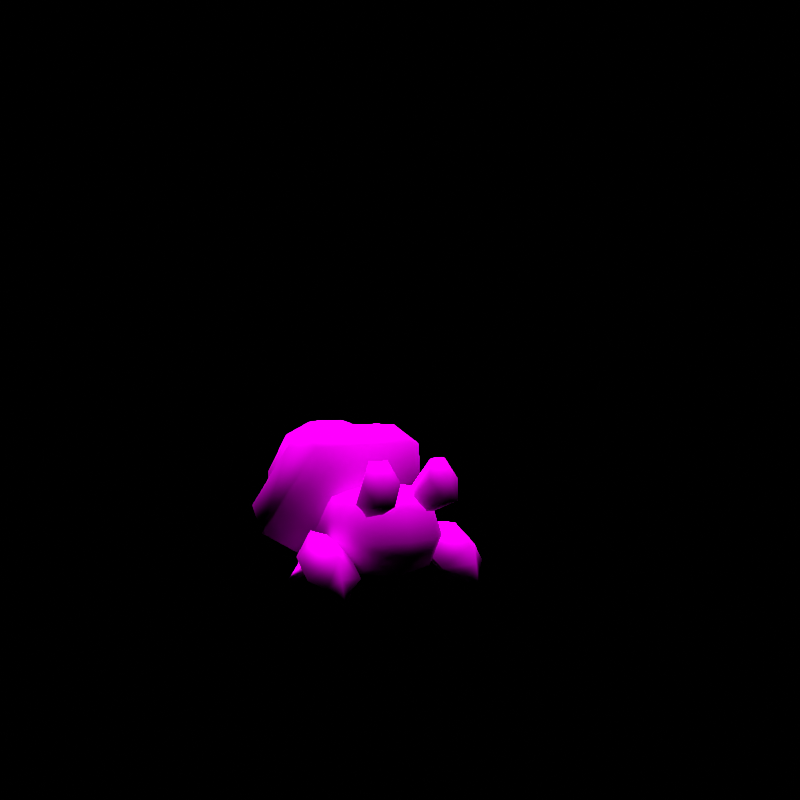# Source: rumble-dwebble.blend  (saved by Blender 3.6.11; exported with 4.5.12 LTS)
import bpy
from mathutils import Matrix  # noqa: F401  (used for matrix-valued properties, if any)

bpy.ops.wm.read_factory_settings(use_empty=True)
scene = bpy.context.scene
scene.name = 'regice'

# ---- collections
col_don_t_render_me = bpy.data.collections.new("Don't Render Me"); scene.collection.children.link(col_don_t_render_me)

# ---- images (referenced by path relative to the original .blend; pixels are not part of the script)
import os
ASSET_DIR = os.environ.get("B2B_ASSET_DIR", "")  # directory of the original .blend (textures are referenced by path, not embedded)
HERE = os.path.dirname(os.path.abspath(__file__))  # packed textures are extracted next to this script under _unpacked/

def load_image(name, relpath, width, height, colorspace="sRGB"):
    """Load a texture the original file referenced (path relative to the .blend, or extracted next to this script)."""
    p = next((c for c in (os.path.join(HERE, relpath), os.path.join(ASSET_DIR, relpath)) if relpath and os.path.exists(c)), "")
    if p:
        img = bpy.data.images.load(p, check_existing=True)
        img.name = name
    else:  # same state as the original file: an image datablock whose file is absent (Cycles renders it pink)
        img = bpy.data.images.new(name, width, height)
        img.source = "FILE"
        img.filepath = "//" + (relpath or name)
    img.colorspace_settings.name = colorspace
    return img
img_isizumai_body_c_png = load_image('ISIZUMAI_body_C.png', 'ISIZUMAI_body_C.png', 1024, 1024, 'sRGB')
img_isizumai_eye_c_png = load_image('ISIZUMAI_eye_C.png', 'ISIZUMAI_eye_C.png', 1024, 1024, 'sRGB')

# ---- materials (node trees are filled in below, after node groups)
mat_pii_isizumai_body_png = bpy.data.materials.new('Pii_ISIZUMAI_body.png')
mat_pii_isizumai_body_png.use_transparent_shadow = False
mat_pii_isizumai_body_png.diffuse_color = (0.5, 0.5, 0.5, 1.0)
mat_pii_isizumai_body_png.roughness = 0.5528
mat_pii_isizumai_body_png.specular_intensity = 1.0
mat_pii_isizumai_eye_png = bpy.data.materials.new('Pii_ISIZUMAI_eye.png')
mat_pii_isizumai_eye_png.use_transparent_shadow = False
mat_pii_isizumai_eye_png.diffuse_color = (0.5, 0.5, 0.5, 1.0)
mat_pii_isizumai_eye_png.roughness = 0.5528
mat_pii_isizumai_eye_png.specular_intensity = 1.0

# ---- material node trees
mat_pii_isizumai_body_png.use_nodes = True; mat_pii_isizumai_body_png.node_tree.nodes.clear()
_N = mat_pii_isizumai_body_png.node_tree.nodes; _L = mat_pii_isizumai_body_png.node_tree.links
n0 = _N.new('ShaderNodeOutputMaterial'); n0.name = 'Material Output'; n0.location = (300, 300)
n1 = _N.new('ShaderNodeBsdfPrincipled'); n1.name = 'Principled BSDF'; n1.location = (10, 300)
n1.distribution = 'GGX'
n1.subsurface_method = 'BURLEY'
n1.inputs[2].default_value = 0.0
n1.inputs[3].default_value = 1.45
n1.inputs[13].default_value = 0.0
n1.inputs[27].default_value = (0.0, 0.0, 0.0, 1.0)
n1.inputs[28].default_value = 1.0
n2 = _N.new('ShaderNodeTexImage'); n2.name = 'Image Texture'; n2.location = (-300, 600)
n2.image = img_isizumai_body_c_png
n2.interpolation = 'Closest'
n2.extension = 'MIRROR'
_L.new(n1.outputs[0], n0.inputs[0])
_L.new(n2.outputs[0], n1.inputs[0])
n0.is_active_output = True
mat_pii_isizumai_eye_png.use_nodes = True; mat_pii_isizumai_eye_png.node_tree.nodes.clear()
_N = mat_pii_isizumai_eye_png.node_tree.nodes; _L = mat_pii_isizumai_eye_png.node_tree.links
n0 = _N.new('ShaderNodeOutputMaterial'); n0.name = 'Material Output'; n0.location = (300, 300)
n1 = _N.new('ShaderNodeBsdfPrincipled'); n1.name = 'Principled BSDF'; n1.location = (10, 300)
n1.distribution = 'GGX'
n1.subsurface_method = 'BURLEY'
n1.inputs[2].default_value = 0.0
n1.inputs[3].default_value = 1.45
n1.inputs[13].default_value = 0.0
n1.inputs[27].default_value = (0.0, 0.0, 0.0, 1.0)
n1.inputs[28].default_value = 1.0
n2 = _N.new('ShaderNodeTexImage'); n2.name = 'Image Texture'; n2.location = (-300, 600)
n2.image = img_isizumai_eye_c_png
n2.interpolation = 'Closest'
n2.extension = 'MIRROR'
_L.new(n1.outputs[0], n0.inputs[0])
_L.new(n2.outputs[0], n1.inputs[0])
n0.is_active_output = True

# ---- world
world_world = bpy.data.worlds.new('World'); scene.world = world_world
world_world.use_nodes = True; world_world.node_tree.nodes.clear()
_N = world_world.node_tree.nodes; _L = world_world.node_tree.links
n0 = _N.new('ShaderNodeOutputWorld'); n0.name = 'World Output'; n0.location = (300, 300)
n1 = _N.new('ShaderNodeBackground'); n1.name = 'Background'; n1.location = (10, 300)
n1.inputs[0].default_value = (0.05088, 0.05088, 0.05088, 1.0)
n1.inputs[1].default_value = 0.0
_L.new(n1.outputs[0], n0.inputs[0])
n0.is_active_output = True
world_world.color = (0.05088, 0.05088, 0.05088)
world_world.use_sun_shadow = False
world_world.sun_shadow_jitter_overblur = 0.0

# ---- cameras
cam_camera = bpy.data.cameras.new('Camera')
cam_camera.clip_end = 2e+04

# ---- lights
light_sun = bpy.data.lights.new('Sun', 'SUN')
light_sun.specular_factor = 0.0
light_sun.transmission_factor = 0.0
light_sun.use_shadow = False
light_sun.angle = 0.7854
light_sun.energy = 5.0
light_sun.shadow_soft_size = 0.25

# ---- meshes
me_isizumai = bpy.data.meshes.new('ISIZUMAI')
me_isizumai.from_pydata([(0.1431, -0.1196, 0.1434), (0.08497, -0.01722, 0.08074), (0.1141, -0.01722, 0.1434), (0.1021, -0.1196, 0.05562), (0.08497, -0.01722, 0.232), (0.09249, -0.1889, 0.0697), (0.1021, -0.1196, 0.2572), (0.1268, -0.1889, 0.1434), (0.09249, -0.1889, 0.2431), (0.0, -0.1196, 0.03826), (0.0, -0.01722, 0.06338), (0.0663, -0.2247, 0.2046), (0.0, -0.1889, 0.05234), (0.0663, -0.2333, 0.1082), (0.08244, -0.2334, 0.1434), (0.0, -0.2333, 0.09081), (0.0, 0.0998, 0.1326), (0.08443, 0.0998, 0.1323), (-0.08497, -0.01722, 0.08074), (-0.08443, 0.0998, 0.1323), (0.0, -0.01722, 0.2494), (-0.08497, -0.01722, 0.232), (-0.1141, -0.01722, 0.1434), (-0.1431, -0.1196, 0.1434), (-0.1021, -0.1196, 0.05562), (-0.09249, -0.1889, 0.0697), (-0.1268, -0.1889, 0.1434), (-0.1021, -0.1196, 0.2572), (-0.09249, -0.1889, 0.2431), (-0.0663, -0.2247, 0.2046), (-0.0663, -0.2333, 0.1082), (-0.08244, -0.2333, 0.1434), (0.0, -0.2496, 0.1434), (0.0, 0.2459, 0.3254), (0.03824, 0.2823, 0.2071), (-0.03824, 0.2823, 0.2071), (0.1384, 0.2378, 0.2761), (-0.1384, 0.2378, 0.2761), (0.1091, 0.1896, 0.3755), (-0.1091, 0.1896, 0.3755), (0.04727, 0.1705, 0.4102), (-0.04727, 0.1705, 0.4102), (8.925e-05, 0.2331, 0.1388), (0.1656, 0.182, 0.2315), (-0.1654, 0.182, 0.2315), (2.315e-05, 0.2274, 0.07593), (0.2219, 0.1589, 0.2003), (-0.2218, 0.1589, 0.2003), (-0.1022, 0.09932, 0.3817), (-0.1702, 0.06102, 0.3525), (-0.1371, 0.04807, 0.4015), (-0.07373, 0.03122, 0.4066), (0.07373, 0.03122, 0.4066), (0.1024, 0.09932, 0.3817), (-0.1475, -0.05546, 0.3588), (0.1371, 0.04807, 0.4015), (0.1475, -0.05546, 0.3588), (0.1702, 0.06102, 0.3525), (0.04622, -0.01904, 0.1247), (0.1135, -0.2761, 0.2366), (0.06709, -0.2839, 0.2366), (0.0401, -0.2656, 0.288), (0.05956, -0.2394, 0.3394), (0.106, -0.2315, 0.3394), (0.133, -0.2499, 0.288), (-0.04618, -0.01876, 0.1245), (-0.06709, -0.2839, 0.2366), (-0.1135, -0.2761, 0.2366), (-0.0401, -0.2656, 0.288), (-0.05956, -0.2394, 0.3394), (-0.106, -0.2315, 0.3394), (-0.133, -0.2499, 0.288), (0.204, 0.03477, -0.00468), (0.1457, 0.02929, 0.05155), (0.1399, 0.06324, 0.05133), (0.1432, -0.0049, 0.04814), (0.1544, 0.02893, 0.06825), (-0.204, 0.03477, -0.00468), (-0.1399, 0.06324, 0.05133), (-0.1457, 0.02929, 0.05155), (-0.1544, 0.02893, 0.06825), (-0.1432, -0.0049, 0.04814), (0.0, -0.1196, 0.2745), (0.0, -0.1889, 0.2604), (0.0, -0.2247, 0.222), (0.1142, -0.2125, 0.06354), (0.1801, -0.2176, 0.02276), (0.1539, -0.2381, 0.04716), (0.1718, -0.1674, 0.00985), (0.1881, -0.2501, 0.07501), (0.1895, -0.239, 0.1248), (0.2143, -0.2296, 0.05061), (0.2471, -0.1939, 0.07112), (0.1064, -0.1426, 0.1056), (0.1816, -0.1691, 0.1668), (0.1639, -0.09758, 0.05187), (0.2392, -0.124, 0.1131), (-0.1142, -0.2125, 0.06354), (-0.1801, -0.2176, 0.02276), (-0.1718, -0.1674, 0.00985), (-0.1539, -0.2381, 0.04716), (-0.1881, -0.2501, 0.07501), (-0.1895, -0.239, 0.1248), (-0.2143, -0.2296, 0.05061), (-0.2471, -0.1939, 0.07112), (-0.1064, -0.1426, 0.1056), (-0.1816, -0.1691, 0.1668), (-0.1639, -0.09758, 0.05187), (-0.2392, -0.124, 0.1131), (0.0, 0.0108, 0.1822), (-0.2386, 0.06375, 0.1424), (0.0, 0.1374, 0.008652), (0.2386, 0.06375, 0.1424), (0.0533, 0.02455, 0.07125), (-0.0533, 0.02455, 0.07125), (0.1863, -0.2685, -0.001175), (0.1633, -0.05008, 0.1594), (-0.1863, -0.2685, -0.001175), (-0.1633, -0.05008, 0.1594), (0.08889, -0.2715, 0.2975), (-0.08889, -0.2715, 0.2975)], [], [(0, 1, 2), (0, 3, 1), (0, 2, 4), (0, 5, 3), (0, 4, 6), (0, 7, 5), (0, 6, 8), (0, 8, 7), (1, 3, 9), (1, 9, 10), (3, 5, 9), (8, 11, 7), (5, 12, 9), (5, 7, 13), (5, 13, 12), (11, 14, 7), (7, 14, 13), (12, 13, 15), (16, 1, 10), (16, 17, 1), (16, 10, 18), (16, 4, 17), (16, 18, 19), (16, 20, 4), (16, 19, 21), (16, 21, 20), (1, 17, 2), (2, 17, 4), (18, 22, 19), (19, 22, 21), (23, 18, 24), (23, 22, 18), (23, 24, 25), (23, 21, 22), (23, 25, 26), (23, 27, 21), (23, 26, 28), (23, 28, 27), (18, 9, 24), (18, 10, 9), (24, 9, 25), (26, 29, 28), (26, 25, 30), (26, 31, 29), (26, 30, 31), (9, 12, 25), (25, 12, 30), (29, 31, 32), (12, 15, 30), (32, 14, 11), (33, 34, 35), (33, 36, 34), (33, 35, 37), (33, 38, 36), (33, 37, 39), (33, 40, 38), (33, 39, 41), (33, 41, 40), (34, 42, 35), (34, 36, 43), (34, 43, 42), (37, 35, 44), (35, 42, 44), (43, 45, 42), (43, 46, 45), (42, 45, 44), (45, 47, 44), (48, 49, 50), (48, 44, 49), (48, 50, 51), (48, 51, 52), (48, 52, 53), (48, 53, 40), (48, 40, 41), (48, 41, 39), (44, 47, 49), (50, 54, 51), (52, 55, 53), (52, 51, 56), (52, 56, 55), (56, 51, 54), (40, 53, 38), (55, 57, 53), (57, 43, 53), (57, 46, 43), (58, 59, 60), (58, 60, 61), (58, 61, 62), (58, 62, 63), (58, 63, 64), (58, 64, 59), (65, 66, 67), (65, 68, 66), (65, 69, 68), (65, 70, 69), (65, 71, 70), (65, 67, 71), (72, 73, 74), (72, 75, 73), (72, 74, 76), (72, 76, 75), (77, 78, 79), (77, 80, 78), (77, 79, 81), (77, 81, 80), (82, 4, 20), (82, 6, 4), (82, 8, 6), (82, 83, 8), (83, 11, 8), (83, 84, 11), (84, 32, 11), (32, 13, 14), (32, 15, 13), (32, 30, 15), (32, 31, 30), (82, 21, 27), (82, 20, 21), (82, 27, 28), (82, 28, 83), (28, 29, 83), (29, 84, 83), (29, 32, 84), (85, 86, 87), (85, 88, 86), (85, 87, 89), (85, 89, 90), (89, 91, 90), (91, 92, 90), (91, 88, 92), (91, 86, 88), (93, 85, 90), (93, 88, 85), (93, 90, 94), (93, 95, 88), (90, 92, 94), (92, 96, 94), (92, 95, 96), (92, 88, 95), (97, 98, 99), (97, 100, 98), (97, 101, 100), (97, 102, 101), (102, 103, 101), (102, 104, 103), (104, 99, 103), (99, 98, 103), (105, 102, 97), (105, 106, 102), (105, 97, 99), (105, 99, 107), (106, 104, 102), (106, 108, 104), (108, 107, 104), (107, 99, 104), (109, 110, 111), (109, 54, 110), (109, 56, 54), (109, 112, 56), (109, 111, 112), (57, 55, 56), (57, 56, 112), (57, 112, 46), (112, 111, 46), (111, 45, 46), (49, 54, 50), (49, 110, 54), (49, 47, 110), (47, 111, 110), (47, 45, 111), (113, 74, 73), (113, 73, 75), (113, 75, 76), (113, 76, 74), (114, 79, 78), (114, 81, 79), (114, 80, 81), (114, 78, 80), (115, 87, 86), (115, 89, 87), (115, 91, 89), (115, 86, 91), (116, 95, 93), (116, 93, 94), (116, 94, 96), (116, 96, 95), (117, 98, 100), (117, 100, 101), (117, 101, 103), (117, 103, 98), (118, 105, 107), (118, 106, 105), (118, 108, 106), (118, 107, 108), (44, 39, 37), (44, 48, 39), (38, 43, 36), (38, 53, 43), (60, 59, 119), (61, 60, 119), (62, 61, 119), (63, 62, 119), (64, 63, 119), (59, 64, 119), (66, 120, 67), (68, 120, 66), (69, 120, 68), (70, 120, 69), (71, 120, 70), (67, 120, 71)])
me_isizumai.polygons.foreach_set('use_smooth', [True] * 210)
me_isizumai.polygons.foreach_set('material_index', [0, 0, 0, 0, 0, 0, 0, 0, 0, 0, 0, 0, 0, 0, 0, 0, 0, 0, 0, 0, 0, 0, 0, 0, 0, 0, 0, 0, 0, 0, 0, 0, 0, 0, 0, 0, 0, 0, 0, 0, 0, 0, 0, 0, 0, 0, 0, 0, 0, 0, 0, 0, 0, 0, 0, 0, 0, 0, 0, 0, 0, 0, 0, 0, 0, 0, 0, 0, 0, 0, 0, 0, 0, 0, 0, 0, 0, 0, 0, 0, 0, 0, 0, 0, 0, 0, 0, 0, 0, 0, 0, 0, 0, 0, 0, 0, 0, 0, 0, 0, 0, 0, 0, 0, 0, 0, 0, 0, 0, 0, 0, 0, 0, 0, 0, 0, 0, 0, 0, 0, 0, 0, 0, 0, 0, 0, 0, 0, 0, 0, 0, 0, 0, 0, 0, 0, 0, 0, 0, 0, 0, 0, 0, 0, 0, 0, 0, 0, 0, 0, 0, 0, 0, 0, 0, 0, 0, 0, 0, 0, 0, 0, 0, 0, 0, 0, 0, 0, 0, 0, 0, 0, 0, 0, 0, 0, 0, 0, 0, 0, 0, 0, 0, 0, 0, 0, 0, 0, 0, 0, 0, 0, 0, 0, 0, 0, 0, 0, 1, 1, 1, 1, 1, 1, 1, 1, 1, 1, 1, 1])
_uv = me_isizumai.uv_layers.new(name='Float2')
_uv.uv.foreach_set('vector', [0.4161, 0.1391, 0.4974, 0.05782, 0.4974, 0.1391, 0.4161, 0.1391, 0.4161, 0.05781, 0.4974, 0.05782, 0.4161, 0.1391, 0.4974, 0.1391, 0.4973, 0.2203, 0.4161, 0.1391, 0.3349, 0.0578, 0.4161, 0.05781, 0.4161, 0.1391, 0.4973, 0.2203, 0.4161, 0.2203, 0.4161, 0.1391, 0.3348, 0.1391, 0.3349, 0.0578, 0.4161, 0.1391, 0.4161, 0.2203, 0.3348, 0.2203, 0.4161, 0.1391, 0.3348, 0.2203, 0.3348, 0.1391, 0.4974, 0.05782, 0.4161, 0.05781, 0.4161, 0.01718, 0.4974, 0.05782, 0.4161, 0.01718, 0.4974, 0.0172, 0.4161, 0.05781, 0.3349, 0.0578, 0.4161, 0.01718, 0.3348, 0.2203, 0.2536, 0.2203, 0.3348, 0.1391, 0.3349, 0.0578, 0.3349, 0.01717, 0.4161, 0.01718, 0.3349, 0.0578, 0.3348, 0.1391, 0.2536, 0.05779, 0.3349, 0.0578, 0.2536, 0.05779, 0.3349, 0.01717, 0.2536, 0.2203, 0.2536, 0.139, 0.3348, 0.1391, 0.3348, 0.1391, 0.2536, 0.139, 0.2536, 0.05779, 0.3349, 0.01717, 0.2536, 0.05779, 0.2536, 0.01716, 0.001296, 0.09864, 0.5839, 0.1673, 0.5839, 0.09864, 0.001296, 0.09864, 0.001296, 0.1669, 0.5839, 0.1673, 0.001296, 0.09864, 0.5839, 0.09864, 0.5839, 0.02996, 0.001296, 0.09864, 0.5839, 0.1673, 0.001296, 0.1669, 0.001296, 0.09864, 0.5839, 0.02996, 0.001296, 0.0304, 0.001296, 0.09864, 0.5839, 0.09864, 0.5839, 0.1673, 0.001296, 0.09864, 0.001296, 0.0304, 0.5839, 0.02996, 0.001296, 0.09864, 0.5839, 0.02996, 0.5839, 0.09864, 0.5839, 0.1673, 0.001296, 0.1669, 0.5839, 0.1909, 0.5839, 0.1909, 0.001296, 0.1669, 0.5839, 0.1673, 0.5839, 0.02996, 0.5839, 0.006418, 0.001296, 0.0304, 0.001296, 0.0304, 0.5839, 0.006418, 0.5839, 0.02996, 0.4174, 0.1404, 0.4987, 0.05914, 0.4174, 0.05913, 0.4174, 0.1404, 0.4987, 0.1404, 0.4987, 0.05914, 0.4174, 0.1404, 0.4174, 0.05913, 0.3362, 0.05912, 0.4174, 0.1404, 0.4987, 0.2217, 0.4987, 0.1404, 0.4174, 0.1404, 0.3362, 0.05912, 0.3362, 0.1404, 0.4174, 0.1404, 0.4174, 0.2216, 0.4987, 0.2217, 0.4174, 0.1404, 0.3362, 0.1404, 0.3361, 0.2216, 0.4174, 0.1404, 0.3361, 0.2216, 0.4174, 0.2216, 0.4987, 0.05914, 0.4174, 0.0185, 0.4174, 0.05913, 0.4987, 0.05914, 0.4987, 0.01851, 0.4174, 0.0185, 0.4174, 0.05913, 0.4174, 0.0185, 0.3362, 0.05912, 0.3362, 0.1404, 0.2549, 0.2216, 0.3361, 0.2216, 0.3362, 0.1404, 0.3362, 0.05912, 0.2549, 0.0591, 0.3362, 0.1404, 0.2549, 0.1404, 0.2549, 0.2216, 0.3362, 0.1404, 0.2549, 0.0591, 0.2549, 0.1404, 0.4174, 0.0185, 0.3362, 0.01849, 0.3362, 0.05912, 0.3362, 0.05912, 0.3362, 0.01849, 0.2549, 0.0591, 0.2549, 0.2216, 0.2549, 0.1404, 0.1736, 0.181, 0.3362, 0.01849, 0.2549, 0.01848, 0.2549, 0.0591, 0.1736, 0.181, 0.2549, 0.1404, 0.2549, 0.2216, 0.54, 0.6202, 0.7428, 0.5335, 0.7428, 0.71, 0.54, 0.6202, 0.631, 0.3975, 0.7428, 0.5335, 0.54, 0.6202, 0.7428, 0.71, 0.631, 0.846, 0.54, 0.6202, 0.4332, 0.3979, 0.631, 0.3975, 0.54, 0.6202, 0.631, 0.846, 0.4332, 0.8457, 0.54, 0.6202, 0.3338, 0.5248, 0.4332, 0.3979, 0.54, 0.6202, 0.4332, 0.8457, 0.3338, 0.7187, 0.54, 0.6202, 0.3338, 0.7187, 0.3338, 0.5248, 0.7428, 0.5335, 0.8536, 0.6216, 0.7428, 0.71, 0.7428, 0.5335, 0.631, 0.3975, 0.7032, 0.3534, 0.7428, 0.5335, 0.7032, 0.3534, 0.8536, 0.6216, 0.631, 0.846, 0.7428, 0.71, 0.7032, 0.8898, 0.7428, 0.71, 0.8536, 0.6216, 0.7032, 0.8898, 0.7032, 0.3534, 0.9794, 0.6217, 0.8536, 0.6216, 0.7032, 0.3534, 0.9153, 0.2414, 0.9794, 0.6217, 0.8536, 0.6216, 0.9794, 0.6217, 0.7032, 0.8898, 0.9794, 0.6217, 0.8562, 0.9813, 0.7032, 0.8898, 0.1755, 0.7887, 0.1134, 0.899, 0.09244, 0.8453, 0.1755, 0.7887, 0.4342, 0.8448, 0.1134, 0.899, 0.1755, 0.7887, 0.09244, 0.8453, 0.06513, 0.7426, 0.1755, 0.7887, 0.06513, 0.7426, 0.06513, 0.5036, 0.1755, 0.7887, 0.06513, 0.5036, 0.1755, 0.4572, 0.1755, 0.7887, 0.1755, 0.4572, 0.3324, 0.5273, 0.1755, 0.7887, 0.3324, 0.5273, 0.3356, 0.7221, 0.1755, 0.7887, 0.3356, 0.7221, 0.4329, 0.8452, 0.4342, 0.8448, 0.2721, 0.9826, 0.1134, 0.899, 0.09244, 0.8453, -0.07535, 0.8621, 0.06513, 0.7426, 0.06513, 0.5036, 0.09244, 0.4009, 0.1755, 0.4572, 0.06513, 0.5036, 0.06513, 0.7426, -0.07535, 0.3841, 0.06513, 0.5036, -0.07535, 0.3841, 0.09244, 0.4009, -0.07535, 0.3841, 0.06513, 0.7426, -0.07535, 0.8621, 0.3324, 0.5273, 0.1755, 0.4572, 0.4337, 0.3967, 0.09244, 0.4009, 0.1134, 0.3472, 0.1755, 0.4572, 0.1134, 0.3472, 0.431, 0.3995, 0.1755, 0.4572, 0.1134, 0.3472, 0.2721, 0.2635, 0.431, 0.3995, 0.1646, 0.1168, 0.3735, 0.01181, 0.3736, 0.04668, 0.1646, 0.1168, 0.3736, 0.04668, 0.3737, 0.08154, 0.1646, 0.1168, 0.3737, 0.08154, 0.3737, 0.1164, 0.1646, 0.1168, 0.3737, 0.1164, 0.3738, 0.1513, 0.1646, 0.1168, 0.3738, 0.1513, 0.3739, 0.1861, 0.1646, 0.1168, 0.3739, 0.1861, 0.374, 0.221, 0.1646, 0.1168, 0.3736, 0.04668, 0.3735, 0.01181, 0.1646, 0.1168, 0.3737, 0.08154, 0.3736, 0.04668, 0.1646, 0.1168, 0.3737, 0.1164, 0.3737, 0.08154, 0.1646, 0.1168, 0.3738, 0.1513, 0.3737, 0.1164, 0.1646, 0.1168, 0.3739, 0.1861, 0.3738, 0.1513, 0.1646, 0.1168, 0.374, 0.221, 0.3739, 0.1861, 0.404, 0.1162, 0.4038, 0.0116, 0.5086, 0.116, 0.404, 0.1162, 0.2994, 0.1164, 0.4038, 0.0116, 0.404, 0.1162, 0.5086, 0.116, 0.4042, 0.2208, 0.404, 0.1162, 0.4042, 0.2208, 0.2994, 0.1164, 0.404, 0.1162, 0.5086, 0.116, 0.4038, 0.0116, 0.404, 0.1162, 0.4042, 0.2208, 0.5086, 0.116, 0.404, 0.1162, 0.4038, 0.0116, 0.2994, 0.1164, 0.404, 0.1162, 0.2994, 0.1164, 0.4042, 0.2208, 0.216, 0.01729, 0.1588, 0.07227, 0.159, 0.0166, 0.216, 0.01729, 0.2159, 0.07295, 0.1588, 0.07227, 0.216, 0.01729, 0.273, 0.07364, 0.2159, 0.07295, 0.216, 0.01729, 0.2731, 0.01798, 0.273, 0.07364, 0.2731, 0.01798, 0.3301, 0.07433, 0.273, 0.07364, 0.2731, 0.01798, 0.3302, 0.01867, 0.3301, 0.07433, 0.3302, 0.01867, 0.3873, 0.01935, 0.3301, 0.07433, 0.0266, 0.1938, 0.284, 0.06949, 0.3367, 0.1938, 0.0266, 0.1938, 0.0266, 0.008192, 0.284, 0.06949, 0.0266, 0.1938, 0.284, 0.06949, 0.0266, 0.008192, 0.0266, 0.1938, 0.3367, 0.1938, 0.284, 0.06949, 0.2145, 0.01651, 0.1572, 0.07148, 0.2143, 0.07217, 0.2145, 0.01651, 0.1574, 0.01582, 0.1572, 0.07148, 0.2145, 0.01651, 0.2143, 0.07217, 0.2714, 0.07286, 0.2145, 0.01651, 0.2714, 0.07286, 0.2716, 0.01719, 0.2714, 0.07286, 0.3285, 0.07354, 0.2716, 0.01719, 0.3285, 0.07354, 0.3287, 0.01788, 0.2716, 0.01719, 0.3285, 0.07354, 0.3858, 0.01857, 0.3287, 0.01788, 0.2773, 0.03846, 0.5906, 0.01215, 0.5907, 0.0383, 0.2773, 0.03846, 0.2772, 0.01231, 0.5906, 0.01215, 0.2773, 0.03846, 0.5907, 0.0383, 0.5907, 0.06445, 0.2773, 0.03846, 0.5907, 0.06445, 0.2773, 0.06461, 0.5907, 0.06445, 0.5908, 0.0906, 0.2773, 0.06461, 0.5908, 0.0906, 0.2774, 0.09076, 0.2773, 0.06461, 0.5908, 0.0906, 0.2774, 0.1169, 0.2774, 0.09076, 0.5908, 0.0906, 0.5908, 0.1167, 0.2774, 0.1169, 0.2577, 0.1286, 0.229, 0.1285, 0.229, 0.1547, 0.2577, 0.1286, 0.2291, 0.1024, 0.229, 0.1285, 0.2577, 0.1286, 0.229, 0.1547, 0.261, 0.1547, 0.2577, 0.1286, 0.263, 0.1025, 0.2291, 0.1024, 0.229, 0.1547, 0.2289, 0.1808, 0.261, 0.1547, 0.2289, 0.1808, 0.2593, 0.1809, 0.261, 0.1547, 0.2289, 0.1808, 0.2628, 0.207, 0.2593, 0.1809, 0.2289, 0.1808, 0.2289, 0.207, 0.2628, 0.207, 0.2773, 0.03846, 0.5906, 0.01215, 0.2772, 0.01231, 0.2773, 0.03846, 0.5907, 0.0383, 0.5906, 0.01215, 0.2773, 0.03846, 0.5907, 0.06445, 0.5907, 0.0383, 0.2773, 0.03846, 0.2773, 0.06461, 0.5907, 0.06445, 0.2773, 0.06461, 0.5908, 0.0906, 0.5907, 0.06445, 0.2773, 0.06461, 0.2774, 0.09076, 0.5908, 0.0906, 0.2774, 0.09076, 0.2774, 0.1169, 0.5908, 0.0906, 0.2774, 0.1169, 0.5908, 0.1167, 0.5908, 0.0906, 0.2577, 0.1286, 0.229, 0.1547, 0.229, 0.1285, 0.2577, 0.1286, 0.261, 0.1547, 0.229, 0.1547, 0.2577, 0.1286, 0.229, 0.1285, 0.2291, 0.1024, 0.2577, 0.1286, 0.2291, 0.1024, 0.263, 0.1025, 0.261, 0.1547, 0.2289, 0.1808, 0.229, 0.1547, 0.261, 0.1547, 0.2593, 0.1809, 0.2289, 0.1808, 0.2593, 0.1809, 0.2628, 0.207, 0.2289, 0.1808, 0.2628, 0.207, 0.2289, 0.207, 0.2289, 0.1808, 0.8986, 0.1695, 0.9825, 0.2681, 0.8104, 0.2685, 0.8986, 0.1695, 0.9825, 0.2681, 0.8104, 0.2685, 0.8986, 0.1695, 0.9825, 0.2681, 0.8104, 0.2685, 0.8986, 0.1695, 0.9825, 0.2681, 0.8104, 0.2685, 0.8986, 0.1695, 0.9825, 0.2681, 0.8104, 0.2685, 0.5669, 0.9079, 0.5543, 0.9555, 0.454, 0.9141, 0.5669, 0.9079, 0.454, 0.9141, 0.5695, 0.7043, 0.5669, 0.9079, 0.5695, 0.7043, 0.6618, 0.7604, 0.5695, 0.7043, 0.641, 0.5747, 0.6618, 0.7604, 0.641, 0.5747, 0.7282, 0.6399, 0.6618, 0.7604, 0.6217, 0.5872, 0.7346, 0.5934, 0.6342, 0.6347, 0.6217, 0.5872, 0.619, 0.3836, 0.7346, 0.5934, 0.6217, 0.5872, 0.5268, 0.4397, 0.619, 0.3836, 0.5268, 0.4397, 0.5476, 0.2539, 0.619, 0.3836, 0.5268, 0.4397, 0.4604, 0.3191, 0.5476, 0.2539, 0.9917, 0.04954, 0.6528, 0.005506, 0.6528, 0.09862, 0.9917, 0.04954, 0.6528, 0.005506, 0.6528, 0.09862, 0.9917, 0.04954, 0.6528, 0.005506, 0.6528, 0.09862, 0.9917, 0.04954, 0.6528, 0.005506, 0.6528, 0.09862, 0.9917, 0.04954, 0.6528, 0.09862, 0.6528, 0.005506, 0.9917, 0.04954, 0.6528, 0.09862, 0.6528, 0.005506, 0.9917, 0.04954, 0.6528, 0.09862, 0.6528, 0.005506, 0.9917, 0.04954, 0.6528, 0.09862, 0.6528, 0.005506, 0.4056, 0.1717, 0.2797, 0.2026, 0.2797, 0.1396, 0.4056, 0.1717, 0.2797, 0.2026, 0.2797, 0.1396, 0.4056, 0.1717, 0.2797, 0.2026, 0.2797, 0.1396, 0.4056, 0.1717, 0.2797, 0.2026, 0.2797, 0.1396, 0.988, 0.05344, 0.5652, 0.01322, 0.5652, 0.08737, 0.988, 0.05344, 0.5652, 0.01322, 0.5652, 0.08737, 0.988, 0.05344, 0.5652, 0.01322, 0.5652, 0.08737, 0.988, 0.05344, 0.5652, 0.01322, 0.5652, 0.08737, 0.4056, 0.1717, 0.2797, 0.1396, 0.2797, 0.2026, 0.4056, 0.1717, 0.2797, 0.1396, 0.2797, 0.2026, 0.4056, 0.1717, 0.2797, 0.1396, 0.2797, 0.2026, 0.4056, 0.1717, 0.2797, 0.1396, 0.2797, 0.2026, 0.988, 0.05344, 0.5652, 0.08737, 0.5652, 0.01322, 0.988, 0.05344, 0.5652, 0.08737, 0.5652, 0.01322, 0.988, 0.05344, 0.5652, 0.08737, 0.5652, 0.01322, 0.988, 0.05344, 0.5652, 0.08737, 0.5652, 0.01322, 0.1949, 0.2436, 0.1876, 0.3831, 0.1408, 0.2868, 0.1949, 0.2436, 0.2751, 0.3891, 0.1876, 0.3831, 0.824, 0.6372, 0.8167, 0.4977, 0.8708, 0.5409, 0.824, 0.6372, 0.7365, 0.6432, 0.8167, 0.4977, 0.2314, 0.7699, 0.7703, 0.7697, 0.5078, 0.8761, 0.02832, 0.8763, 0.2314, 0.7699, 0.5078, 0.8761, 0.2393, 0.9831, 0.02832, 0.8763, 0.5078, 0.8761, 0.7781, 0.9828, 0.2393, 0.9831, 0.5078, 0.8761, 0.9799, 0.8758, 0.7781, 0.9828, 0.5078, 0.8761, 0.7703, 0.7697, 0.9799, 0.8758, 0.5078, 0.8761, 0.2314, 0.7699, 0.5078, 0.8761, 0.7703, 0.7697, 0.02832, 0.8763, 0.5078, 0.8761, 0.2314, 0.7699, 0.2393, 0.9831, 0.5078, 0.8761, 0.02832, 0.8763, 0.7781, 0.9828, 0.5078, 0.8761, 0.2393, 0.9831, 0.9799, 0.8758, 0.5078, 0.8761, 0.7781, 0.9828, 0.7703, 0.7697, 0.5078, 0.8761, 0.9799, 0.8758])
me_isizumai.materials.append(mat_pii_isizumai_body_png)
me_isizumai.materials.append(mat_pii_isizumai_eye_png)
me_isizumai.update()
me_isizumai.normals_split_custom_set([tuple(v) for v in zip(*[iter([0.9985, 0.02247, -0.04992, 0.5749, 0.3222, -0.7521, 0.9661, 0.2524, -0.05501, 0.9985, 0.02247, -0.04992, 0.6107, 0.02373, -0.7915, 0.5749, 0.3222, -0.7521, 0.9985, 0.02247, -0.04992, 0.9661, 0.2524, -0.05501, 0.6098, 0.4185, 0.673, 0.9985, 0.02247, -0.04992, 0.535, -0.4975, -0.6829, 0.6107, 0.02373, -0.7915, 0.9985, 0.02247, -0.04992, 0.6098, 0.4185, 0.673, 0.6496, 0.0242, 0.7599, 0.9985, 0.02247, -0.04992, 0.8689, -0.4931, -0.0424, 0.535, -0.4975, -0.6829, 0.9985, 0.02247, -0.04992, 0.6496, 0.0242, 0.7599, 0.5522, -0.5416, 0.6338, 0.9985, 0.02247, -0.04992, 0.5522, -0.5416, 0.6338, 0.8689, -0.4931, -0.0424, 0.5749, 0.3222, -0.7521, 0.6107, 0.02373, -0.7915, -3.242e-08, 0.02187, -0.9998, 0.5749, 0.3222, -0.7521, -3.242e-08, 0.02187, -0.9998, -1.58e-07, 0.3585, -0.9335, 0.6107, 0.02373, -0.7915, 0.535, -0.4975, -0.6829, -3.242e-08, 0.02187, -0.9998, 0.5522, -0.5416, 0.6338, 0.2835, -0.8871, 0.3643, 0.8689, -0.4931, -0.0424, 0.535, -0.4975, -0.6829, -1.748e-05, -0.4627, -0.8865, -3.242e-08, 0.02187, -0.9998, 0.535, -0.4975, -0.6829, 0.8689, -0.4931, -0.0424, 0.295, -0.8767, -0.38, 0.535, -0.4975, -0.6829, 0.295, -0.8767, -0.38, -1.748e-05, -0.4627, -0.8865, 0.2835, -0.8871, 0.3643, 0.4608, -0.8875, 0.008809, 0.8689, -0.4931, -0.0424, 0.8689, -0.4931, -0.0424, 0.4608, -0.8875, 0.008809, 0.295, -0.8767, -0.38, -1.748e-05, -0.4627, -0.8865, 0.295, -0.8767, -0.38, -8.037e-05, -0.8476, -0.5307, 6.263e-08, 0.991, -0.1342, 0.5749, 0.3222, -0.7521, -1.58e-07, 0.3585, -0.9335, 6.263e-08, 0.991, -0.1342, 0.7759, 0.622, -0.1047, 0.5749, 0.3222, -0.7521, 6.263e-08, 0.991, -0.1342, -1.58e-07, 0.3585, -0.9335, -0.5749, 0.3222, -0.7521, 6.263e-08, 0.991, -0.1342, 0.6098, 0.4185, 0.673, 0.7759, 0.622, -0.1047, 6.263e-08, 0.991, -0.1342, -0.5749, 0.3222, -0.7521, -0.7759, 0.622, -0.1047, 6.263e-08, 0.991, -0.1342, -1.816e-07, 0.4817, 0.8763, 0.6098, 0.4185, 0.673, 6.263e-08, 0.991, -0.1342, -0.7759, 0.622, -0.1047, -0.6098, 0.4185, 0.673, 6.263e-08, 0.991, -0.1342, -0.6098, 0.4185, 0.673, -1.816e-07, 0.4817, 0.8763, 0.5749, 0.3222, -0.7521, 0.7759, 0.622, -0.1047, 0.9661, 0.2524, -0.05501, 0.9661, 0.2524, -0.05501, 0.7759, 0.622, -0.1047, 0.6098, 0.4185, 0.673, -0.5749, 0.3222, -0.7521, -0.9661, 0.2524, -0.05501, -0.7759, 0.622, -0.1047, -0.7759, 0.622, -0.1047, -0.9661, 0.2524, -0.05501, -0.6098, 0.4185, 0.673, -0.9985, 0.02247, -0.04992, -0.5749, 0.3222, -0.7521, -0.6106, 0.02372, -0.7916, -0.9985, 0.02247, -0.04992, -0.9661, 0.2524, -0.05501, -0.5749, 0.3222, -0.7521, -0.9985, 0.02247, -0.04992, -0.6106, 0.02372, -0.7916, -0.5349, -0.4975, -0.6829, -0.9985, 0.02247, -0.04992, -0.6098, 0.4185, 0.673, -0.9661, 0.2524, -0.05501, -0.9985, 0.02247, -0.04992, -0.5349, -0.4975, -0.6829, -0.8689, -0.4932, -0.04241, -0.9985, 0.02247, -0.04992, -0.6496, 0.0242, 0.7599, -0.6098, 0.4185, 0.673, -0.9985, 0.02247, -0.04992, -0.8689, -0.4932, -0.04241, -0.5522, -0.5416, 0.6338, -0.9985, 0.02247, -0.04992, -0.5522, -0.5416, 0.6338, -0.6496, 0.0242, 0.7599, -0.5749, 0.3222, -0.7521, -3.242e-08, 0.02187, -0.9998, -0.6106, 0.02372, -0.7916, -0.5749, 0.3222, -0.7521, -1.58e-07, 0.3585, -0.9335, -3.242e-08, 0.02187, -0.9998, -0.6106, 0.02372, -0.7916, -3.242e-08, 0.02187, -0.9998, -0.5349, -0.4975, -0.6829, -0.8689, -0.4932, -0.04241, -0.2836, -0.8871, 0.3642, -0.5522, -0.5416, 0.6338, -0.8689, -0.4932, -0.04241, -0.5349, -0.4975, -0.6829, -0.2951, -0.8767, -0.3799, -0.8689, -0.4932, -0.04241, -0.4608, -0.8874, 0.00874, -0.2836, -0.8871, 0.3642, -0.8689, -0.4932, -0.04241, -0.2951, -0.8767, -0.3799, -0.4608, -0.8874, 0.00874, -3.242e-08, 0.02187, -0.9998, -1.748e-05, -0.4627, -0.8865, -0.5349, -0.4975, -0.6829, -0.5349, -0.4975, -0.6829, -1.748e-05, -0.4627, -0.8865, -0.2951, -0.8767, -0.3799, -0.2836, -0.8871, 0.3642, -0.4608, -0.8874, 0.00874, -7.814e-05, -0.9996, 0.02733, -1.748e-05, -0.4627, -0.8865, -8.037e-05, -0.8476, -0.5307, -0.2951, -0.8767, -0.3799, -7.814e-05, -0.9996, 0.02733, 0.4608, -0.8875, 0.008809, 0.2835, -0.8871, 0.3643, -7.232e-07, 0.8704, 0.4924, 0.2187, 0.9628, -0.1586, -0.2188, 0.9627, -0.1589, -7.232e-07, 0.8704, 0.4924, 0.6102, 0.7689, 0.1909, 0.2187, 0.9628, -0.1586, -7.232e-07, 0.8704, 0.4924, -0.2188, 0.9627, -0.1589, -0.6109, 0.7685, 0.1905, -7.232e-07, 0.8704, 0.4924, 0.5181, 0.4991, 0.6946, 0.6102, 0.7689, 0.1909, -7.232e-07, 0.8704, 0.4924, -0.6109, 0.7685, 0.1905, -0.5185, 0.4986, 0.6947, -7.232e-07, 0.8704, 0.4924, 0.1771, 0.3487, 0.9204, 0.5181, 0.4991, 0.6946, -7.232e-07, 0.8704, 0.4924, -0.5185, 0.4986, 0.6947, -0.1772, 0.3484, 0.9205, -7.232e-07, 0.8704, 0.4924, -0.1772, 0.3484, 0.9205, 0.1771, 0.3487, 0.9204, 0.2187, 0.9628, -0.1586, 3.536e-05, 0.8929, -0.4503, -0.2188, 0.9627, -0.1589, 0.2187, 0.9628, -0.1586, 0.6102, 0.7689, 0.1909, 0.7448, 0.6625, 0.07987, 0.2187, 0.9628, -0.1586, 0.7448, 0.6625, 0.07987, 3.536e-05, 0.8929, -0.4503, -0.6109, 0.7685, 0.1905, -0.2188, 0.9627, -0.1589, -0.745, 0.6623, 0.07962, -0.2188, 0.9627, -0.1589, 3.536e-05, 0.8929, -0.4503, -0.745, 0.6623, 0.07962, 0.7448, 0.6625, 0.07987, 8.328e-05, 0.8844, -0.4666, 3.536e-05, 0.8929, -0.4503, 0.7448, 0.6625, 0.07987, 0.7769, 0.6285, 0.03731, 8.328e-05, 0.8844, -0.4666, 3.536e-05, 0.8929, -0.4503, 8.328e-05, 0.8844, -0.4666, -0.745, 0.6623, 0.07962, 8.328e-05, 0.8844, -0.4666, -0.7765, 0.629, 0.03761, -0.745, 0.6623, 0.07962, -0.4262, 0.2639, 0.8653, -0.8023, 0.2633, 0.5358, -0.4662, 0.1368, 0.874, -0.4262, 0.2639, 0.8653, -0.745, 0.6623, 0.07962, -0.8023, 0.2633, 0.5358, -0.4262, 0.2639, 0.8653, -0.4662, 0.1368, 0.874, -0.04101, -0.04085, 0.9983, -0.4262, 0.2639, 0.8653, -0.04101, -0.04085, 0.9983, 0.04098, -0.04087, 0.9983, -0.4262, 0.2639, 0.8653, 0.04098, -0.04087, 0.9983, 0.4264, 0.264, 0.8651, -0.4262, 0.2639, 0.8653, 0.4264, 0.264, 0.8651, 0.1771, 0.3487, 0.9204, -0.4262, 0.2639, 0.8653, 0.1771, 0.3487, 0.9204, -0.1772, 0.3484, 0.9205, -0.4262, 0.2639, 0.8653, -0.1772, 0.3484, 0.9205, -0.5185, 0.4986, 0.6947, -0.745, 0.6623, 0.07962, -0.7765, 0.629, 0.03761, -0.8023, 0.2633, 0.5358, -0.4662, 0.1368, 0.874, -0.5169, -0.7233, 0.458, -0.04101, -0.04085, 0.9983, 0.04098, -0.04087, 0.9983, 0.4666, 0.1365, 0.8739, 0.4264, 0.264, 0.8651, 0.04098, -0.04087, 0.9983, -0.04101, -0.04085, 0.9983, 0.5169, -0.7233, 0.4578, 0.04098, -0.04087, 0.9983, 0.5169, -0.7233, 0.4578, 0.4666, 0.1365, 0.8739, 0.5169, -0.7233, 0.4578, -0.04101, -0.04085, 0.9983, -0.5169, -0.7233, 0.458, 0.1771, 0.3487, 0.9204, 0.4264, 0.264, 0.8651, 0.5181, 0.4991, 0.6946, 0.4666, 0.1365, 0.8739, 0.8027, 0.2627, 0.5355, 0.4264, 0.264, 0.8651, 0.8027, 0.2627, 0.5355, 0.7448, 0.6625, 0.07987, 0.4264, 0.264, 0.8651, 0.8027, 0.2627, 0.5355, 0.7769, 0.6285, 0.03731, 0.7448, 0.6625, 0.07987, -0.1464, 0.8666, -0.477, 0.5723, -0.7538, -0.3229, -0.2928, -0.9, -0.3229, -0.1464, 0.8666, -0.477, -0.2928, -0.9, -0.3229, -0.7514, -0.6238, 0.215, -0.1464, 0.8666, -0.477, -0.7514, -0.6238, 0.215, -0.4517, -0.2769, 0.8481, -0.1464, 0.8666, -0.477, -0.4517, -0.2769, 0.8481, 0.5176, -0.1131, 0.8481, -0.1464, 0.8666, -0.477, 0.5176, -0.1131, 0.8481, 0.9147, -0.3423, 0.215, -0.1464, 0.8666, -0.477, 0.9147, -0.3423, 0.215, 0.5723, -0.7538, -0.3229, 0.1464, 0.8666, -0.477, 0.2928, -0.9, -0.3228, -0.5723, -0.7538, -0.3228, 0.1464, 0.8666, -0.477, 0.7514, -0.6239, 0.215, 0.2928, -0.9, -0.3228, 0.1464, 0.8666, -0.477, 0.4517, -0.277, 0.8481, 0.7514, -0.6239, 0.215, 0.1464, 0.8666, -0.477, -0.5176, -0.1132, 0.8481, 0.4517, -0.277, 0.8481, 0.1464, 0.8666, -0.477, -0.9146, -0.3423, 0.215, -0.5176, -0.1132, 0.8481, 0.1464, 0.8666, -0.477, -0.5723, -0.7538, -0.3228, -0.9146, -0.3423, 0.215, 0.06164, 0.04976, -0.9969, -0.4697, 0.01842, -0.8826, -0.2286, 0.9146, -0.3336, 0.06164, 0.04976, -0.9969, -0.1466, -0.8966, -0.4179, -0.4697, 0.01842, -0.8826, 0.06164, 0.04976, -0.9969, -0.2286, 0.9146, -0.3336, 0.4753, -0.01744, 0.8796, 0.06164, 0.04976, -0.9969, 0.4753, -0.01744, 0.8796, -0.1466, -0.8966, -0.4179, -0.06163, 0.05006, -0.9968, 0.2286, 0.9146, -0.3336, 0.4698, 0.01861, -0.8826, -0.06163, 0.05006, -0.9968, -0.4753, -0.01744, 0.8796, 0.2286, 0.9146, -0.3336, -0.06163, 0.05006, -0.9968, 0.4698, 0.01861, -0.8826, 0.1467, -0.8966, -0.4178, -0.06163, 0.05006, -0.9968, 0.1467, -0.8966, -0.4178, -0.4753, -0.01744, 0.8796, -3.219e-08, 0.02187, 0.9998, 0.6098, 0.4185, 0.673, -1.816e-07, 0.4817, 0.8763, -3.219e-08, 0.02187, 0.9998, 0.6496, 0.0242, 0.7599, 0.6098, 0.4185, 0.673, -3.219e-08, 0.02187, 0.9998, 0.5522, -0.5416, 0.6338, 0.6496, 0.0242, 0.7599, -3.219e-08, 0.02187, 0.9998, 1.399e-06, -0.5105, 0.8599, 0.5522, -0.5416, 0.6338, 1.399e-06, -0.5105, 0.8599, 0.2835, -0.8871, 0.3643, 0.5522, -0.5416, 0.6338, 1.399e-06, -0.5105, 0.8599, -3.309e-06, -0.873, 0.4876, 0.2835, -0.8871, 0.3643, -3.309e-06, -0.873, 0.4876, -7.814e-05, -0.9996, 0.02733, 0.2835, -0.8871, 0.3643, -7.814e-05, -0.9996, 0.02733, 0.295, -0.8767, -0.38, 0.4608, -0.8875, 0.008809, -7.814e-05, -0.9996, 0.02733, -8.037e-05, -0.8476, -0.5307, 0.295, -0.8767, -0.38, -7.814e-05, -0.9996, 0.02733, -0.2951, -0.8767, -0.3799, -8.037e-05, -0.8476, -0.5307, -7.814e-05, -0.9996, 0.02733, -0.4608, -0.8874, 0.00874, -0.2951, -0.8767, -0.3799, -3.219e-08, 0.02187, 0.9998, -0.6098, 0.4185, 0.673, -0.6496, 0.0242, 0.7599, -3.219e-08, 0.02187, 0.9998, -1.816e-07, 0.4817, 0.8763, -0.6098, 0.4185, 0.673, -3.219e-08, 0.02187, 0.9998, -0.6496, 0.0242, 0.7599, -0.5522, -0.5416, 0.6338, -3.219e-08, 0.02187, 0.9998, -0.5522, -0.5416, 0.6338, 1.399e-06, -0.5105, 0.8599, -0.5522, -0.5416, 0.6338, -0.2836, -0.8871, 0.3642, 1.399e-06, -0.5105, 0.8599, -0.2836, -0.8871, 0.3642, -3.309e-06, -0.873, 0.4876, 1.399e-06, -0.5105, 0.8599, -0.2836, -0.8871, 0.3642, -7.814e-05, -0.9996, 0.02733, -3.309e-06, -0.873, 0.4876, -0.8573, -0.4723, -0.205, -0.0006504, 0.0673, -0.9977, -0.7319, -0.594, -0.3338, -0.8573, -0.4723, -0.205, -0.00717, 0.1125, -0.9936, -0.0006504, 0.0673, -0.9977, -0.8573, -0.4723, -0.205, -0.7319, -0.594, -0.3338, 0.1347, -0.9658, 0.2214, -0.8573, -0.4723, -0.205, 0.1347, -0.9658, 0.2214, 0.1172, -0.8218, 0.5576, 0.1347, -0.9658, 0.2214, 0.8547, -0.3662, -0.368, 0.1172, -0.8218, 0.5576, 0.8547, -0.3662, -0.368, 0.9461, -0.2237, -0.2341, 0.1172, -0.8218, 0.5576, 0.8547, -0.3662, -0.368, -0.00717, 0.1125, -0.9936, 0.9461, -0.2237, -0.2341, 0.8547, -0.3662, -0.368, -0.0006504, 0.0673, -0.9977, -0.00717, 0.1125, -0.9936, -0.9744, 0.1362, 0.1786, -0.8573, -0.4723, -0.205, 0.1172, -0.8218, 0.5576, -0.9744, 0.1362, 0.1786, -0.00717, 0.1125, -0.9936, -0.8573, -0.4723, -0.205, -0.9744, 0.1362, 0.1786, 0.1172, -0.8218, 0.5576, 0.02786, -0.2203, 0.975, -0.9744, 0.1362, 0.1786, -0.1078, 0.7514, -0.6509, -0.00717, 0.1125, -0.9936, 0.1172, -0.8218, 0.5576, 0.9461, -0.2237, -0.2341, 0.02786, -0.2203, 0.975, 0.9461, -0.2237, -0.2341, 0.9114, 0.384, 0.148, 0.02786, -0.2203, 0.975, 0.9461, -0.2237, -0.2341, -0.1078, 0.7514, -0.6509, 0.9114, 0.384, 0.148, 0.9461, -0.2237, -0.2341, -0.00717, 0.1125, -0.9936, -0.1078, 0.7514, -0.6509, 0.8573, -0.4723, -0.205, -0.0006324, 0.0673, -0.9977, 0.007172, 0.1125, -0.9936, 0.8573, -0.4723, -0.205, 0.7319, -0.594, -0.3338, -0.0006324, 0.0673, -0.9977, 0.8573, -0.4723, -0.205, -0.1347, -0.9658, 0.2214, 0.7319, -0.594, -0.3338, 0.8573, -0.4723, -0.205, -0.1176, -0.8217, 0.5576, -0.1347, -0.9658, 0.2214, -0.1176, -0.8217, 0.5576, -0.8547, -0.3662, -0.368, -0.1347, -0.9658, 0.2214, -0.1176, -0.8217, 0.5576, -0.9461, -0.2237, -0.2341, -0.8547, -0.3662, -0.368, -0.9461, -0.2237, -0.2341, 0.007172, 0.1125, -0.9936, -0.8547, -0.3662, -0.368, 0.007172, 0.1125, -0.9936, -0.0006324, 0.0673, -0.9977, -0.8547, -0.3662, -0.368, 0.9744, 0.1362, 0.1786, -0.1176, -0.8217, 0.5576, 0.8573, -0.4723, -0.205, 0.9744, 0.1362, 0.1786, -0.02786, -0.2203, 0.975, -0.1176, -0.8217, 0.5576, 0.9744, 0.1362, 0.1786, 0.8573, -0.4723, -0.205, 0.007172, 0.1125, -0.9936, 0.9744, 0.1362, 0.1786, 0.007172, 0.1125, -0.9936, 0.1079, 0.7514, -0.6509, -0.02786, -0.2203, 0.975, -0.9461, -0.2237, -0.2341, -0.1176, -0.8217, 0.5576, -0.02786, -0.2203, 0.975, -0.9114, 0.384, 0.148, -0.9461, -0.2237, -0.2341, -0.9114, 0.384, 0.148, 0.1079, 0.7514, -0.6509, -0.9461, -0.2237, -0.2341, 0.1079, 0.7514, -0.6509, 0.007172, 0.1125, -0.9936, -0.9461, -0.2237, -0.2341, -1.594e-07, -0.8743, -0.4855, -0.6637, -0.508, -0.549, -6.335e-05, -0.2306, -0.973, -1.594e-07, -0.8743, -0.4855, -0.5169, -0.7233, 0.458, -0.6637, -0.508, -0.549, -1.594e-07, -0.8743, -0.4855, 0.5169, -0.7233, 0.4578, -0.5169, -0.7233, 0.458, -1.594e-07, -0.8743, -0.4855, 0.6636, -0.5082, -0.549, 0.5169, -0.7233, 0.4578, -1.594e-07, -0.8743, -0.4855, -6.335e-05, -0.2306, -0.973, 0.6636, -0.5082, -0.549, 0.8027, 0.2627, 0.5355, 0.4666, 0.1365, 0.8739, 0.5169, -0.7233, 0.4578, 0.8027, 0.2627, 0.5355, 0.5169, -0.7233, 0.4578, 0.6636, -0.5082, -0.549, 0.8027, 0.2627, 0.5355, 0.6636, -0.5082, -0.549, 0.7769, 0.6285, 0.03731, 0.6636, -0.5082, -0.549, -6.335e-05, -0.2306, -0.973, 0.7769, 0.6285, 0.03731, -6.335e-05, -0.2306, -0.973, 8.328e-05, 0.8844, -0.4666, 0.7769, 0.6285, 0.03731, -0.8023, 0.2633, 0.5358, -0.5169, -0.7233, 0.458, -0.4662, 0.1368, 0.874, -0.8023, 0.2633, 0.5358, -0.6637, -0.508, -0.549, -0.5169, -0.7233, 0.458, -0.8023, 0.2633, 0.5358, -0.7765, 0.629, 0.03761, -0.6637, -0.508, -0.549, -0.7765, 0.629, 0.03761, -6.335e-05, -0.2306, -0.973, -0.6637, -0.508, -0.549, -0.7765, 0.629, 0.03761, 8.328e-05, 0.8844, -0.4666, -6.335e-05, -0.2306, -0.973, -0.8752, -0.01567, -0.4834, -0.2286, 0.9146, -0.3336, -0.4697, 0.01842, -0.8826, -0.8752, -0.01567, -0.4834, -0.4697, 0.01842, -0.8826, -0.1466, -0.8966, -0.4179, -0.8752, -0.01567, -0.4834, -0.1466, -0.8966, -0.4179, 0.4753, -0.01744, 0.8796, -0.8752, -0.01567, -0.4834, 0.4753, -0.01744, 0.8796, -0.2286, 0.9146, -0.3336, 0.875, -0.02181, -0.4837, 0.4698, 0.01861, -0.8826, 0.2286, 0.9146, -0.3336, 0.875, -0.02181, -0.4837, 0.1467, -0.8966, -0.4178, 0.4698, 0.01861, -0.8826, 0.875, -0.02181, -0.4837, -0.4753, -0.01744, 0.8796, 0.1467, -0.8966, -0.4178, 0.875, -0.02181, -0.4837, 0.2286, 0.9146, -0.3336, -0.4753, -0.01744, 0.8796, 0.0968, -0.7266, -0.6802, -0.7319, -0.594, -0.3338, -0.0006504, 0.0673, -0.9977, 0.0968, -0.7266, -0.6802, 0.1347, -0.9658, 0.2214, -0.7319, -0.594, -0.3338, 0.0968, -0.7266, -0.6802, 0.8547, -0.3662, -0.368, 0.1347, -0.9658, 0.2214, 0.0968, -0.7266, -0.6802, -0.0006504, 0.0673, -0.9977, 0.8547, -0.3662, -0.368, -0.1265, 0.839, 0.5292, -0.1078, 0.7514, -0.6509, -0.9744, 0.1362, 0.1786, -0.1265, 0.839, 0.5292, -0.9744, 0.1362, 0.1786, 0.02786, -0.2203, 0.975, -0.1265, 0.839, 0.5292, 0.02786, -0.2203, 0.975, 0.9114, 0.384, 0.148, -0.1265, 0.839, 0.5292, 0.9114, 0.384, 0.148, -0.1078, 0.7514, -0.6509, -0.09682, -0.7266, -0.6802, -0.0006324, 0.0673, -0.9977, 0.7319, -0.594, -0.3338, -0.09682, -0.7266, -0.6802, 0.7319, -0.594, -0.3338, -0.1347, -0.9658, 0.2214, -0.09682, -0.7266, -0.6802, -0.1347, -0.9658, 0.2214, -0.8547, -0.3662, -0.368, -0.09682, -0.7266, -0.6802, -0.8547, -0.3662, -0.368, -0.0006324, 0.0673, -0.9977, 0.1265, 0.839, 0.5292, 0.9744, 0.1362, 0.1786, 0.1079, 0.7514, -0.6509, 0.1265, 0.839, 0.5292, -0.02786, -0.2203, 0.975, 0.9744, 0.1362, 0.1786, 0.1265, 0.839, 0.5292, -0.9114, 0.384, 0.148, -0.02786, -0.2203, 0.975, 0.1265, 0.839, 0.5292, 0.1079, 0.7514, -0.6509, -0.9114, 0.384, 0.148, -0.745, 0.6623, 0.07962, -0.5185, 0.4986, 0.6947, -0.6109, 0.7685, 0.1905, -0.745, 0.6623, 0.07962, -0.4262, 0.2639, 0.8653, -0.5185, 0.4986, 0.6947, 0.5181, 0.4991, 0.6946, 0.7448, 0.6625, 0.07987, 0.6102, 0.7689, 0.1909, 0.5181, 0.4991, 0.6946, 0.4264, 0.264, 0.8651, 0.7448, 0.6625, 0.07987, -0.2928, -0.9, -0.3229, 0.5723, -0.7538, -0.3229, 0.152, -0.8996, 0.4094, -0.7514, -0.6238, 0.215, -0.2928, -0.9, -0.3229, 0.152, -0.8996, 0.4094, -0.4517, -0.2769, 0.8481, -0.7514, -0.6238, 0.215, 0.152, -0.8996, 0.4094, 0.5176, -0.1131, 0.8481, -0.4517, -0.2769, 0.8481, 0.152, -0.8996, 0.4094, 0.9147, -0.3423, 0.215, 0.5176, -0.1131, 0.8481, 0.152, -0.8996, 0.4094, 0.5723, -0.7538, -0.3229, 0.9147, -0.3423, 0.215, 0.152, -0.8996, 0.4094, 0.2928, -0.9, -0.3228, -0.152, -0.8996, 0.4094, -0.5723, -0.7538, -0.3228, 0.7514, -0.6239, 0.215, -0.152, -0.8996, 0.4094, 0.2928, -0.9, -0.3228, 0.4517, -0.277, 0.8481, -0.152, -0.8996, 0.4094, 0.7514, -0.6239, 0.215, -0.5176, -0.1132, 0.8481, -0.152, -0.8996, 0.4094, 0.4517, -0.277, 0.8481, -0.9146, -0.3423, 0.215, -0.152, -0.8996, 0.4094, -0.5176, -0.1132, 0.8481, -0.5723, -0.7538, -0.3228, -0.152, -0.8996, 0.4094, -0.9146, -0.3423, 0.215])] * 3)])
arm_isizumai_skeleton = bpy.data.armatures.new('ISIZUMAI_skeleton')  # bones are not reproduced

# ---- objects
ob_sun = bpy.data.objects.new('Sun', light_sun)
ob_isizumai_skeleton = bpy.data.objects.new('ISIZUMAI_skeleton', arm_isizumai_skeleton)
ob_isizumai = bpy.data.objects.new('ISIZUMAI', me_isizumai)
ob_camera = bpy.data.objects.new('Camera', cam_camera)

# ---- transforms, parenting, visibility, modifiers, constraints
ob_sun.location = (-0.2567, -0.4105, -0.09083)
ob_sun.color = (0.8, 0.8, 0.8, 1.0)
ob_sun.hide_select = True
ob_sun.lineart.crease_threshold = 0.0
ob_isizumai_skeleton.location = (0.0, 0.0, 0.0)
ob_isizumai_skeleton.show_in_front = True
ob_isizumai.parent = ob_isizumai_skeleton
ob_isizumai.location = (0.0, 0.0, 0.0)
_vg = ob_isizumai.vertex_groups.new(name='ROOT')
_vg = ob_isizumai.vertex_groups.new(name='BODY')
for _i, _w in zip([1, 2, 4, 10, 16, 17, 18, 19, 20, 21, 22, 33, 34, 35, 36, 37, 38, 39, 40, 41, 42, 43, 44, 45, 46, 47, 48, 49, 50, 51, 52, 53, 54, 55, 56, 57, 109, 110, 111, 112], [0.2, 0.2, 0.2, 0.2, 1.0, 1.0, 0.2, 1.0, 0.2, 0.2, 0.2, 1.0, 1.0, 1.0, 1.0, 1.0, 1.0, 1.0, 1.0, 1.0, 1.0, 1.0, 1.0, 1.0, 1.0, 1.0, 1.0, 1.0, 1.0, 1.0, 1.0, 1.0, 1.0, 1.0, 1.0, 1.0, 1.0, 1.0, 1.0, 1.0]): _vg.add([_i], _w, 'REPLACE')
_vg = ob_isizumai.vertex_groups.new(name='HEAD')
for _i, _w in zip([0, 1, 2, 3, 4, 5, 6, 7, 8, 9, 10, 11, 12, 13, 14, 15, 18, 20, 21, 22, 23, 24, 25, 26, 27, 28, 29, 30, 31, 32, 58, 59, 60, 61, 62, 63, 64, 65, 66, 67, 68, 69, 70, 71, 82, 83, 84, 119, 120], [1.0, 0.8, 0.8, 1.0, 0.8, 1.0, 1.0, 1.0, 1.0, 1.0, 0.8, 1.0, 1.0, 1.0, 1.0, 1.0, 0.8, 0.8, 0.8, 0.8, 1.0, 1.0, 1.0, 1.0, 1.0, 1.0, 1.0, 1.0, 1.0, 1.0, 1.0, 1.0, 1.0, 1.0, 1.0, 1.0, 1.0, 1.0, 1.0, 1.0, 1.0, 1.0, 1.0, 1.0, 1.0, 1.0, 1.0, 1.0, 1.0]): _vg.add([_i], _w, 'REPLACE')
_vg = ob_isizumai.vertex_groups.new(name='ARM')
_vg.add([85, 86, 87, 88, 89, 90, 91, 92, 93, 94, 95, 96, 97, 98, 99, 100, 101, 102, 103, 104, 105, 106, 107, 108, 115, 116, 117, 118], 1.0, 'REPLACE')
_vg = ob_isizumai.vertex_groups.new(name='LEG')
_vg.add([72, 73, 74, 75, 76, 77, 78, 79, 80, 81, 113, 114], 1.0, 'REPLACE')
_m = ob_isizumai.modifiers.new('Armature', 'ARMATURE')
_m.object = ob_isizumai_skeleton
ob_camera.location = (-1.406, -2.433, 0.5873)
ob_camera.rotation_euler = (1.529, 0.0001237, -0.5618)
ob_camera.scale = (1.0, 1.0, 1.0)
ob_camera.lineart.crease_threshold = 0.0

# ---- collection membership
scene.collection.objects.link(ob_sun)
scene.collection.objects.link(ob_isizumai_skeleton)
scene.collection.objects.link(ob_isizumai)
col_don_t_render_me.objects.link(ob_camera)
def _layer_coll(name, lc=None):
    lc = lc or bpy.context.view_layer.layer_collection
    for c in lc.children:
        if c.name == name: return c
        r = _layer_coll(name, c)
        if r: return r
_layer_coll("Don't Render Me").exclude = True

# ---- scene / render settings (as saved in the file)
scene.camera = ob_camera
scene.frame_start = 1; scene.frame_end = 144; scene.frame_set(0)
scene.render.engine = 'BLENDER_EEVEE_NEXT'
scene.render.image_settings.compression = 30
scene.render.resolution_x = 600
scene.render.resolution_y = 600
scene.render.fps = 30
scene.render.filter_size = 0.01
scene.render.film_transparent = True
scene.cycles.samples = 64
scene.cycles.sampling_pattern = 'TABULATED_SOBOL'
scene.cycles.use_adaptive_sampling = False
scene.cycles.use_light_tree = False
scene.cycles.caustics_reflective = False
scene.cycles.caustics_refractive = False
scene.cycles.max_bounces = 1
scene.cycles.diffuse_bounces = 1
scene.cycles.glossy_bounces = 1
scene.cycles.transmission_bounces = 1
scene.cycles.transparent_max_bounces = 1
scene.cycles.filter_width = 0.01
scene.eevee.taa_render_samples = 32
scene.eevee.use_taa_reprojection = False
scene.view_settings.view_transform = 'Standard'
bpy.context.view_layer.update()
